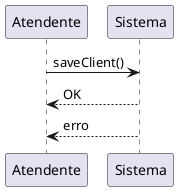

The diagram above was rendered by PlantUML. Its source (embedded in the PNG):
@startuml

Atendente -> Sistema: saveClient()
Sistema --> Atendente: OK
Sistema --> Atendente: erro

@enduml